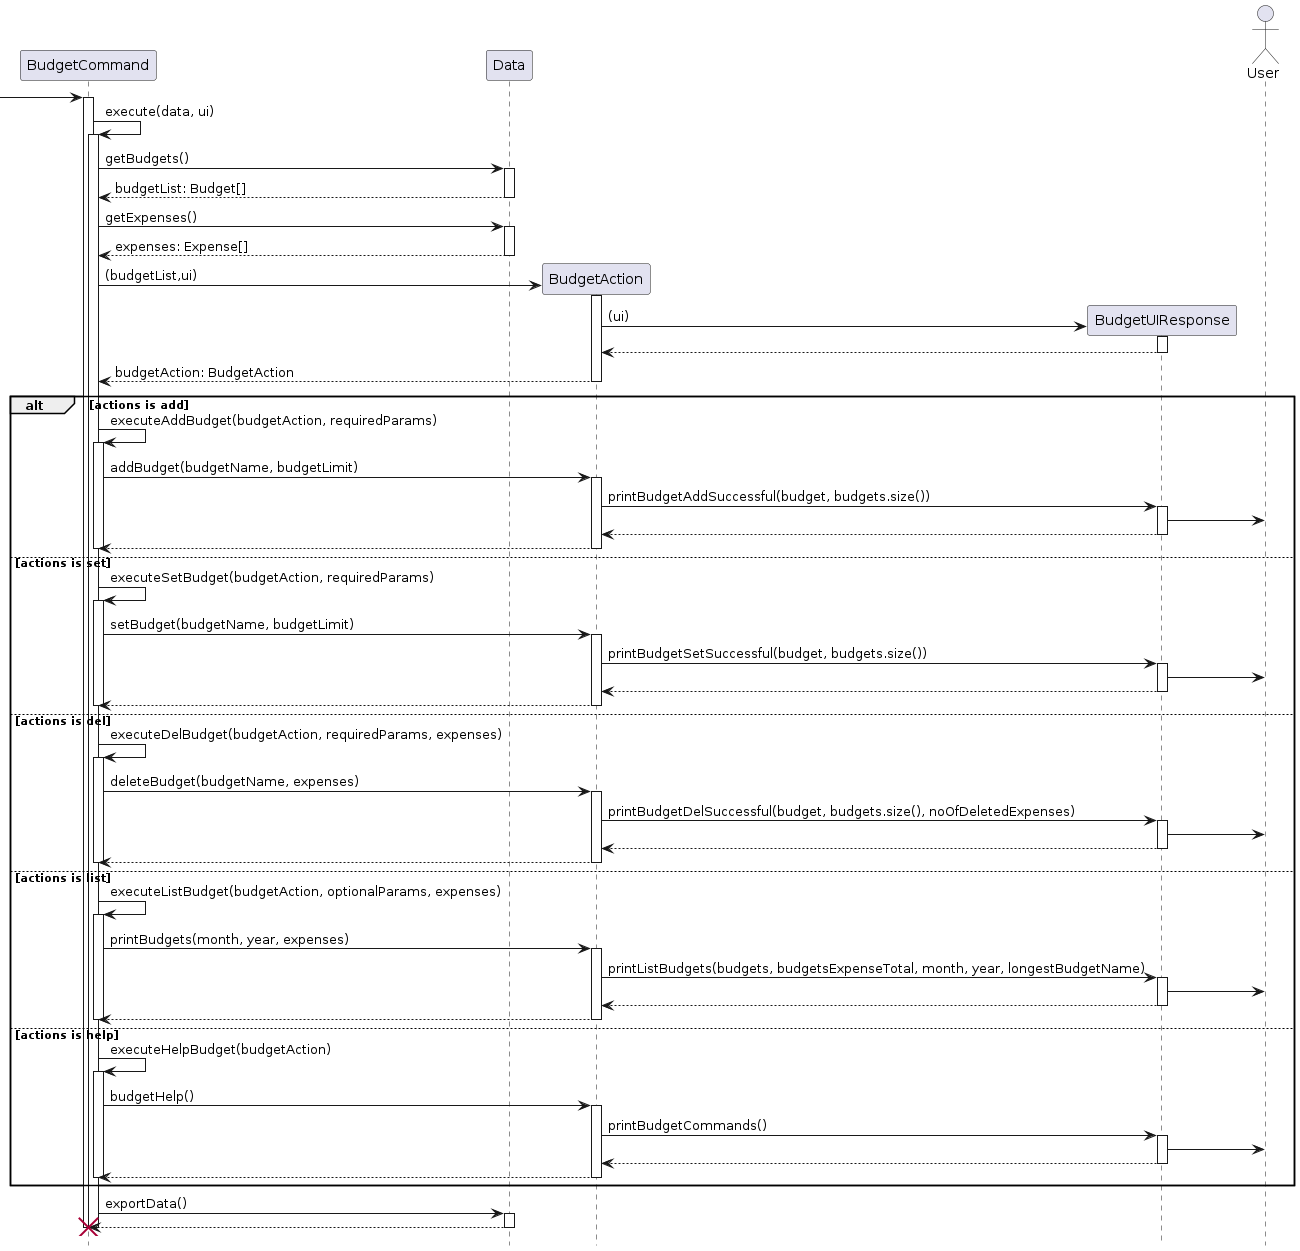

The diagram above was rendered by PlantUML. Its source (embedded in the PNG):
@startuml

hide footbox

participant BudgetCommand
participant Data
participant BudgetAction
participant BudgetUIResponse
actor User

 -> "BudgetCommand":

activate "BudgetCommand"
"BudgetCommand" -> "BudgetCommand": execute(data, ui)
activate  "BudgetCommand"
"BudgetCommand" -> "Data": getBudgets()
activate "Data"
return budgetList: Budget[]
deactivate "Data"


"BudgetCommand" -> "Data": getExpenses()
activate "Data"
return expenses: Expense[]

"BudgetCommand" -> "BudgetAction" ** : (budgetList,ui)
activate "BudgetAction"

"BudgetAction" -> "BudgetUIResponse" ** : (ui)
activate "BudgetUIResponse"
"BudgetUIResponse" --> "BudgetAction"
deactivate "BudgetUIResponse"

return budgetAction: BudgetAction
deactivate "BudgetAction"


alt actions is add
"BudgetCommand" -> "BudgetCommand": executeAddBudget(budgetAction, requiredParams)
activate "BudgetCommand"
"BudgetCommand" -> "BudgetAction" : addBudget(budgetName, budgetLimit)
activate "BudgetAction"
"BudgetAction" -> "BudgetUIResponse" : printBudgetAddSuccessful(budget, budgets.size())
activate "BudgetUIResponse"
"BudgetUIResponse" -> User
return
return

deactivate "BudgetCommand"

else actions is set
"BudgetCommand" -> "BudgetCommand": executeSetBudget(budgetAction, requiredParams)
activate "BudgetCommand"
"BudgetCommand" -> "BudgetAction" : setBudget(budgetName, budgetLimit)
activate "BudgetAction"
"BudgetAction" -> "BudgetUIResponse" : printBudgetSetSuccessful(budget, budgets.size())
activate "BudgetUIResponse"
"BudgetUIResponse" -> User
return
return

deactivate "BudgetCommand"

else actions is del
"BudgetCommand" -> "BudgetCommand": executeDelBudget(budgetAction, requiredParams, expenses)
activate "BudgetCommand"
"BudgetCommand" -> "BudgetAction" : deleteBudget(budgetName, expenses)
activate "BudgetAction"
"BudgetAction" -> "BudgetUIResponse" : printBudgetDelSuccessful(budget, budgets.size(), noOfDeletedExpenses)
activate "BudgetUIResponse"
"BudgetUIResponse" -> User
return
return

deactivate "BudgetCommand"

else actions is list
"BudgetCommand" -> "BudgetCommand": executeListBudget(budgetAction, optionalParams, expenses)
activate "BudgetCommand"
"BudgetCommand" -> "BudgetAction" : printBudgets(month, year, expenses)
activate "BudgetAction"
"BudgetAction" -> "BudgetUIResponse" : printListBudgets(budgets, budgetsExpenseTotal, month, year, longestBudgetName)
activate "BudgetUIResponse"
"BudgetUIResponse" -> User
return
return

deactivate "BudgetCommand"

else actions is help
"BudgetCommand" -> "BudgetCommand": executeHelpBudget(budgetAction)
activate "BudgetCommand"
"BudgetCommand" -> "BudgetAction" : budgetHelp()
activate "BudgetAction"
"BudgetAction" -> "BudgetUIResponse" : printBudgetCommands()
activate "BudgetUIResponse"
"BudgetUIResponse" -> User
return
return

deactivate "BudgetCommand"
end

"BudgetCommand" -> "Data": exportData()
activate "Data"
return
deactivate "Data"

destroy "BudgetCommand"
deactivate "BudgetCommand"

@enduml